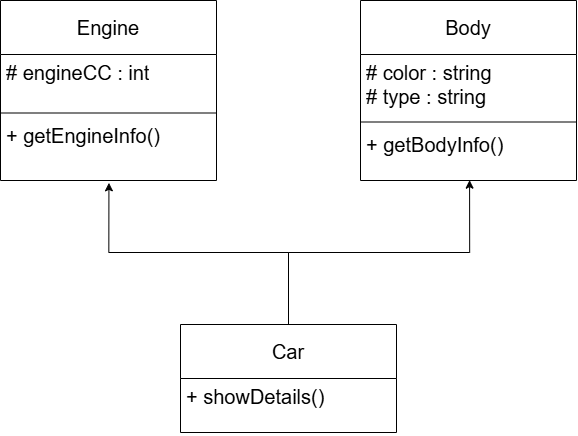

The diagram above was exported from draw.io. Its source (the exported page's mxGraphModel, read from the mxfile embedded in the PNG):
<mxGraphModel dx="1453" dy="788" grid="1" gridSize="9" guides="1" tooltips="1" connect="1" arrows="1" fold="1" page="1" pageScale="1" pageWidth="850" pageHeight="1100" math="0" shadow="0">
  <root>
    <mxCell id="0" />
    <mxCell id="1" parent="0" />
    <mxCell id="sdHrXk9IBVd7CBLbzGT6-4" value="Engine" style="swimlane;fontStyle=0;childLayout=stackLayout;horizontal=1;startSize=54;fillColor=none;horizontalStack=0;resizeParent=1;resizeParentMax=0;resizeLast=0;collapsible=1;marginBottom=0;whiteSpace=wrap;html=1;fontSize=20;" vertex="1" parent="1">
      <mxGeometry x="108" y="36" width="216" height="180" as="geometry" />
    </mxCell>
    <mxCell id="sdHrXk9IBVd7CBLbzGT6-5" value="# engineCC : int" style="text;strokeColor=none;fillColor=none;align=left;verticalAlign=top;spacingLeft=4;spacingRight=4;overflow=hidden;rotatable=0;points=[[0,0.5],[1,0.5]];portConstraint=eastwest;whiteSpace=wrap;html=1;fontSize=20;" vertex="1" parent="sdHrXk9IBVd7CBLbzGT6-4">
      <mxGeometry y="54" width="216" height="54" as="geometry" />
    </mxCell>
    <mxCell id="sdHrXk9IBVd7CBLbzGT6-12" value="" style="line;strokeWidth=1;fillColor=none;align=left;verticalAlign=middle;spacingTop=-1;spacingLeft=3;spacingRight=3;rotatable=0;labelPosition=right;points=[];portConstraint=eastwest;strokeColor=inherit;" vertex="1" parent="sdHrXk9IBVd7CBLbzGT6-4">
      <mxGeometry y="108" width="216" height="9" as="geometry" />
    </mxCell>
    <mxCell id="sdHrXk9IBVd7CBLbzGT6-6" value="+ getEngineInfo()" style="text;strokeColor=none;fillColor=none;align=left;verticalAlign=top;spacingLeft=4;spacingRight=4;overflow=hidden;rotatable=0;points=[[0,0.5],[1,0.5]];portConstraint=eastwest;whiteSpace=wrap;html=1;fontSize=20;" vertex="1" parent="sdHrXk9IBVd7CBLbzGT6-4">
      <mxGeometry y="117" width="216" height="63" as="geometry" />
    </mxCell>
    <mxCell id="sdHrXk9IBVd7CBLbzGT6-9" value="Body" style="swimlane;fontStyle=0;childLayout=stackLayout;horizontal=1;startSize=54;fillColor=none;horizontalStack=0;resizeParent=1;resizeParentMax=0;resizeLast=0;collapsible=1;marginBottom=0;whiteSpace=wrap;html=1;fontSize=20;" vertex="1" parent="1">
      <mxGeometry x="468" y="36" width="216" height="180" as="geometry" />
    </mxCell>
    <mxCell id="sdHrXk9IBVd7CBLbzGT6-10" value="# color : string&lt;div&gt;# type : string&amp;nbsp;&lt;/div&gt;" style="text;strokeColor=none;fillColor=none;align=left;verticalAlign=top;spacingLeft=4;spacingRight=4;overflow=hidden;rotatable=0;points=[[0,0.5],[1,0.5]];portConstraint=eastwest;whiteSpace=wrap;html=1;fontSize=20;" vertex="1" parent="sdHrXk9IBVd7CBLbzGT6-9">
      <mxGeometry y="54" width="216" height="63" as="geometry" />
    </mxCell>
    <mxCell id="sdHrXk9IBVd7CBLbzGT6-13" value="" style="line;strokeWidth=1;fillColor=none;align=left;verticalAlign=middle;spacingTop=-1;spacingLeft=3;spacingRight=3;rotatable=0;labelPosition=right;points=[];portConstraint=eastwest;strokeColor=inherit;" vertex="1" parent="sdHrXk9IBVd7CBLbzGT6-9">
      <mxGeometry y="117" width="216" height="9" as="geometry" />
    </mxCell>
    <mxCell id="sdHrXk9IBVd7CBLbzGT6-11" value="+ getBodyInfo()" style="text;strokeColor=none;fillColor=none;align=left;verticalAlign=top;spacingLeft=4;spacingRight=4;overflow=hidden;rotatable=0;points=[[0,0.5],[1,0.5]];portConstraint=eastwest;whiteSpace=wrap;html=1;fontSize=20;" vertex="1" parent="sdHrXk9IBVd7CBLbzGT6-9">
      <mxGeometry y="126" width="216" height="54" as="geometry" />
    </mxCell>
    <mxCell id="sdHrXk9IBVd7CBLbzGT6-29" style="edgeStyle=orthogonalEdgeStyle;rounded=0;orthogonalLoop=1;jettySize=auto;html=1;exitX=0.5;exitY=0;exitDx=0;exitDy=0;entryX=0.502;entryY=1.037;entryDx=0;entryDy=0;entryPerimeter=0;" edge="1" parent="1" source="sdHrXk9IBVd7CBLbzGT6-19" target="sdHrXk9IBVd7CBLbzGT6-6">
      <mxGeometry relative="1" as="geometry">
        <mxPoint x="216" y="225" as="targetPoint" />
        <Array as="points">
          <mxPoint x="396" y="288" />
          <mxPoint x="216" y="288" />
        </Array>
      </mxGeometry>
    </mxCell>
    <mxCell id="sdHrXk9IBVd7CBLbzGT6-19" value="Car" style="swimlane;fontStyle=0;childLayout=stackLayout;horizontal=1;startSize=54;fillColor=none;horizontalStack=0;resizeParent=1;resizeParentMax=0;resizeLast=0;collapsible=1;marginBottom=0;whiteSpace=wrap;html=1;fontSize=20;" vertex="1" parent="1">
      <mxGeometry x="288" y="360" width="216" height="108" as="geometry" />
    </mxCell>
    <mxCell id="sdHrXk9IBVd7CBLbzGT6-22" value="+ showDetails()" style="text;strokeColor=none;fillColor=none;align=left;verticalAlign=top;spacingLeft=4;spacingRight=4;overflow=hidden;rotatable=0;points=[[0,0.5],[1,0.5]];portConstraint=eastwest;whiteSpace=wrap;html=1;fontSize=20;" vertex="1" parent="sdHrXk9IBVd7CBLbzGT6-19">
      <mxGeometry y="54" width="216" height="54" as="geometry" />
    </mxCell>
    <mxCell id="sdHrXk9IBVd7CBLbzGT6-30" style="edgeStyle=orthogonalEdgeStyle;rounded=0;orthogonalLoop=1;jettySize=auto;html=1;exitX=0.5;exitY=0;exitDx=0;exitDy=0;entryX=0.505;entryY=0.994;entryDx=0;entryDy=0;entryPerimeter=0;" edge="1" parent="1" source="sdHrXk9IBVd7CBLbzGT6-19" target="sdHrXk9IBVd7CBLbzGT6-11">
      <mxGeometry relative="1" as="geometry" />
    </mxCell>
  </root>
</mxGraphModel>